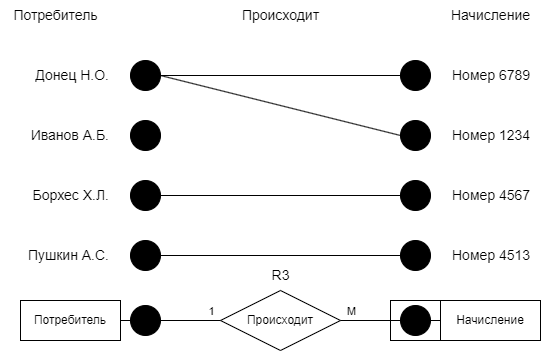

The diagram above was exported from draw.io. Its source (the exported page's mxGraphModel, read from the mxfile embedded in the PNG):
<mxGraphModel dx="1434" dy="884" grid="1" gridSize="10" guides="1" tooltips="1" connect="1" arrows="1" fold="1" page="1" pageScale="1" pageWidth="827" pageHeight="1169" math="0" shadow="0">
  <root>
    <mxCell id="0" />
    <mxCell id="1" parent="0" />
    <mxCell id="PyZRf-cDLUBqdU33Cs7a-66" value="Потребитель" style="whiteSpace=wrap;html=1;align=center;gradientColor=none;" vertex="1" parent="1">
      <mxGeometry x="30" y="440" width="100" height="40" as="geometry" />
    </mxCell>
    <mxCell id="PyZRf-cDLUBqdU33Cs7a-67" style="edgeStyle=orthogonalEdgeStyle;rounded=0;orthogonalLoop=1;jettySize=auto;html=1;entryX=0;entryY=0.5;entryDx=0;entryDy=0;endArrow=none;endFill=0;" edge="1" parent="1" source="PyZRf-cDLUBqdU33Cs7a-73" target="PyZRf-cDLUBqdU33Cs7a-69">
      <mxGeometry relative="1" as="geometry" />
    </mxCell>
    <mxCell id="PyZRf-cDLUBqdU33Cs7a-68" value="Происходит" style="shape=rhombus;perimeter=rhombusPerimeter;whiteSpace=wrap;html=1;align=center;" vertex="1" parent="1">
      <mxGeometry x="230" y="430" width="120" height="60" as="geometry" />
    </mxCell>
    <mxCell id="PyZRf-cDLUBqdU33Cs7a-69" value="Начисление" style="whiteSpace=wrap;html=1;align=center;" vertex="1" parent="1">
      <mxGeometry x="450" y="440" width="100" height="40" as="geometry" />
    </mxCell>
    <mxCell id="PyZRf-cDLUBqdU33Cs7a-70" value="" style="endArrow=none;html=1;rounded=0;entryX=0;entryY=0.5;entryDx=0;entryDy=0;exitX=1;exitY=0.5;exitDx=0;exitDy=0;startArrow=none;startFill=0;endFill=0;" edge="1" parent="1" source="PyZRf-cDLUBqdU33Cs7a-76" target="PyZRf-cDLUBqdU33Cs7a-68">
      <mxGeometry relative="1" as="geometry">
        <mxPoint x="30" y="460" as="sourcePoint" />
        <mxPoint x="190" y="460" as="targetPoint" />
      </mxGeometry>
    </mxCell>
    <mxCell id="PyZRf-cDLUBqdU33Cs7a-71" value="" style="edgeStyle=orthogonalEdgeStyle;rounded=0;orthogonalLoop=1;jettySize=auto;html=1;entryX=0;entryY=0.5;entryDx=0;entryDy=0;endArrow=none;endFill=0;" edge="1" parent="1" source="PyZRf-cDLUBqdU33Cs7a-68" target="PyZRf-cDLUBqdU33Cs7a-73">
      <mxGeometry relative="1" as="geometry">
        <mxPoint x="350" y="460" as="sourcePoint" />
        <mxPoint x="450" y="460" as="targetPoint" />
      </mxGeometry>
    </mxCell>
    <mxCell id="PyZRf-cDLUBqdU33Cs7a-72" value="М" style="edgeLabel;html=1;align=center;verticalAlign=middle;resizable=0;points=[];" vertex="1" connectable="0" parent="PyZRf-cDLUBqdU33Cs7a-71">
      <mxGeometry x="-0.0857" relative="1" as="geometry">
        <mxPoint x="-17" y="-10" as="offset" />
      </mxGeometry>
    </mxCell>
    <mxCell id="PyZRf-cDLUBqdU33Cs7a-73" value="" style="ellipse;whiteSpace=wrap;html=1;aspect=fixed;fillColor=#000000;" vertex="1" parent="1">
      <mxGeometry x="410" y="445" width="30" height="30" as="geometry" />
    </mxCell>
    <mxCell id="PyZRf-cDLUBqdU33Cs7a-74" value="" style="endArrow=none;html=1;rounded=0;entryX=0;entryY=0.5;entryDx=0;entryDy=0;exitX=1;exitY=0.5;exitDx=0;exitDy=0;startArrow=none;startFill=0;endFill=0;" edge="1" parent="1" source="PyZRf-cDLUBqdU33Cs7a-66" target="PyZRf-cDLUBqdU33Cs7a-76">
      <mxGeometry relative="1" as="geometry">
        <mxPoint x="130" y="460" as="sourcePoint" />
        <mxPoint x="230" y="460" as="targetPoint" />
      </mxGeometry>
    </mxCell>
    <mxCell id="PyZRf-cDLUBqdU33Cs7a-75" value="1" style="edgeLabel;html=1;align=center;verticalAlign=middle;resizable=0;points=[];" vertex="1" connectable="0" parent="PyZRf-cDLUBqdU33Cs7a-74">
      <mxGeometry x="-0.0286" relative="1" as="geometry">
        <mxPoint x="85" y="-10" as="offset" />
      </mxGeometry>
    </mxCell>
    <mxCell id="PyZRf-cDLUBqdU33Cs7a-76" value="" style="ellipse;whiteSpace=wrap;html=1;aspect=fixed;fillColor=#000000;" vertex="1" parent="1">
      <mxGeometry x="140" y="445" width="30" height="30" as="geometry" />
    </mxCell>
    <mxCell id="PyZRf-cDLUBqdU33Cs7a-77" style="rounded=0;orthogonalLoop=1;jettySize=auto;html=1;entryX=0;entryY=0.5;entryDx=0;entryDy=0;endArrow=none;endFill=0;" edge="1" parent="1" source="PyZRf-cDLUBqdU33Cs7a-78" target="PyZRf-cDLUBqdU33Cs7a-84">
      <mxGeometry relative="1" as="geometry" />
    </mxCell>
    <mxCell id="PyZRf-cDLUBqdU33Cs7a-78" value="" style="ellipse;whiteSpace=wrap;html=1;aspect=fixed;fillColor=#000000;" vertex="1" parent="1">
      <mxGeometry x="140" y="380" width="30" height="30" as="geometry" />
    </mxCell>
    <mxCell id="PyZRf-cDLUBqdU33Cs7a-79" value="" style="ellipse;whiteSpace=wrap;html=1;aspect=fixed;fillColor=#000000;" vertex="1" parent="1">
      <mxGeometry x="140" y="320" width="30" height="30" as="geometry" />
    </mxCell>
    <mxCell id="PyZRf-cDLUBqdU33Cs7a-80" value="" style="ellipse;whiteSpace=wrap;html=1;aspect=fixed;fillColor=#000000;" vertex="1" parent="1">
      <mxGeometry x="140" y="260" width="30" height="30" as="geometry" />
    </mxCell>
    <mxCell id="PyZRf-cDLUBqdU33Cs7a-81" style="rounded=0;orthogonalLoop=1;jettySize=auto;html=1;entryX=0;entryY=0.5;entryDx=0;entryDy=0;endArrow=none;endFill=0;" edge="1" parent="1" source="PyZRf-cDLUBqdU33Cs7a-83" target="PyZRf-cDLUBqdU33Cs7a-88">
      <mxGeometry relative="1" as="geometry" />
    </mxCell>
    <mxCell id="PyZRf-cDLUBqdU33Cs7a-82" style="rounded=0;orthogonalLoop=1;jettySize=auto;html=1;exitX=1;exitY=0.5;exitDx=0;exitDy=0;entryX=0;entryY=0.5;entryDx=0;entryDy=0;endArrow=none;endFill=0;" edge="1" parent="1" source="PyZRf-cDLUBqdU33Cs7a-83" target="PyZRf-cDLUBqdU33Cs7a-87">
      <mxGeometry relative="1" as="geometry" />
    </mxCell>
    <mxCell id="PyZRf-cDLUBqdU33Cs7a-83" value="" style="ellipse;whiteSpace=wrap;html=1;aspect=fixed;fillColor=#000000;" vertex="1" parent="1">
      <mxGeometry x="140" y="200" width="30" height="30" as="geometry" />
    </mxCell>
    <mxCell id="PyZRf-cDLUBqdU33Cs7a-84" value="" style="ellipse;whiteSpace=wrap;html=1;aspect=fixed;fillColor=#000000;" vertex="1" parent="1">
      <mxGeometry x="410" y="380" width="30" height="30" as="geometry" />
    </mxCell>
    <mxCell id="PyZRf-cDLUBqdU33Cs7a-85" value="" style="ellipse;whiteSpace=wrap;html=1;aspect=fixed;fillColor=#000000;" vertex="1" parent="1">
      <mxGeometry x="410" y="320" width="30" height="30" as="geometry" />
    </mxCell>
    <mxCell id="PyZRf-cDLUBqdU33Cs7a-86" style="rounded=0;orthogonalLoop=1;jettySize=auto;html=1;entryX=1;entryY=0.5;entryDx=0;entryDy=0;endArrow=none;endFill=0;exitX=0;exitY=0.5;exitDx=0;exitDy=0;" edge="1" parent="1" source="PyZRf-cDLUBqdU33Cs7a-85" target="PyZRf-cDLUBqdU33Cs7a-79">
      <mxGeometry relative="1" as="geometry" />
    </mxCell>
    <mxCell id="PyZRf-cDLUBqdU33Cs7a-87" value="" style="ellipse;whiteSpace=wrap;html=1;aspect=fixed;fillColor=#000000;" vertex="1" parent="1">
      <mxGeometry x="410" y="260" width="30" height="30" as="geometry" />
    </mxCell>
    <mxCell id="PyZRf-cDLUBqdU33Cs7a-88" value="" style="ellipse;whiteSpace=wrap;html=1;aspect=fixed;fillColor=#000000;" vertex="1" parent="1">
      <mxGeometry x="410" y="200" width="30" height="30" as="geometry" />
    </mxCell>
    <mxCell id="PyZRf-cDLUBqdU33Cs7a-89" value="&lt;font style=&quot;font-size: 14px;&quot;&gt;Потребитель&lt;/font&gt;" style="text;html=1;align=center;verticalAlign=middle;resizable=0;points=[];autosize=1;strokeColor=none;fillColor=none;" vertex="1" parent="1">
      <mxGeometry x="10" y="140" width="110" height="30" as="geometry" />
    </mxCell>
    <mxCell id="PyZRf-cDLUBqdU33Cs7a-90" value="&lt;font style=&quot;font-size: 14px;&quot;&gt;Происходит&lt;/font&gt;" style="text;html=1;align=center;verticalAlign=middle;resizable=0;points=[];autosize=1;strokeColor=none;fillColor=none;" vertex="1" parent="1">
      <mxGeometry x="240" y="140" width="100" height="30" as="geometry" />
    </mxCell>
    <mxCell id="PyZRf-cDLUBqdU33Cs7a-91" value="&lt;font style=&quot;font-size: 14px;&quot;&gt;Начисление&lt;/font&gt;" style="text;html=1;align=center;verticalAlign=middle;resizable=0;points=[];autosize=1;strokeColor=none;fillColor=none;" vertex="1" parent="1">
      <mxGeometry x="450" y="140" width="100" height="30" as="geometry" />
    </mxCell>
    <mxCell id="PyZRf-cDLUBqdU33Cs7a-92" value="&lt;font style=&quot;font-size: 14px;&quot;&gt;Донец Н.О.&lt;/font&gt;" style="text;html=1;align=right;verticalAlign=middle;resizable=0;points=[];autosize=1;strokeColor=none;fillColor=none;" vertex="1" parent="1">
      <mxGeometry x="20" y="200" width="100" height="30" as="geometry" />
    </mxCell>
    <mxCell id="PyZRf-cDLUBqdU33Cs7a-93" value="&lt;span style=&quot;font-size: 14px;&quot;&gt;Иванов А.Б.&lt;/span&gt;" style="text;html=1;align=right;verticalAlign=middle;resizable=0;points=[];autosize=1;strokeColor=none;fillColor=none;" vertex="1" parent="1">
      <mxGeometry x="20" y="260" width="100" height="30" as="geometry" />
    </mxCell>
    <mxCell id="PyZRf-cDLUBqdU33Cs7a-94" value="&lt;font style=&quot;font-size: 14px;&quot;&gt;Борхес Х.Л.&lt;/font&gt;" style="text;html=1;align=right;verticalAlign=middle;resizable=0;points=[];autosize=1;strokeColor=none;fillColor=none;" vertex="1" parent="1">
      <mxGeometry x="20" y="320" width="100" height="30" as="geometry" />
    </mxCell>
    <mxCell id="PyZRf-cDLUBqdU33Cs7a-95" value="&lt;font style=&quot;font-size: 14px;&quot;&gt;Пушкин А.С.&lt;/font&gt;" style="text;html=1;align=right;verticalAlign=middle;resizable=0;points=[];autosize=1;strokeColor=none;fillColor=none;" vertex="1" parent="1">
      <mxGeometry x="20" y="380" width="100" height="30" as="geometry" />
    </mxCell>
    <mxCell id="PyZRf-cDLUBqdU33Cs7a-96" value="&lt;span style=&quot;font-size: 14px;&quot;&gt;Номер 6789&lt;/span&gt;" style="text;html=1;align=left;verticalAlign=middle;resizable=0;points=[];autosize=1;strokeColor=none;fillColor=none;" vertex="1" parent="1">
      <mxGeometry x="460" y="200" width="100" height="30" as="geometry" />
    </mxCell>
    <mxCell id="PyZRf-cDLUBqdU33Cs7a-97" value="&lt;span style=&quot;font-size: 14px;&quot;&gt;Номер 1234&lt;/span&gt;" style="text;html=1;align=left;verticalAlign=middle;resizable=0;points=[];autosize=1;strokeColor=none;fillColor=none;" vertex="1" parent="1">
      <mxGeometry x="460" y="260" width="100" height="30" as="geometry" />
    </mxCell>
    <mxCell id="PyZRf-cDLUBqdU33Cs7a-98" value="&lt;span style=&quot;font-size: 14px;&quot;&gt;Номер 4567&lt;/span&gt;" style="text;html=1;align=left;verticalAlign=middle;resizable=0;points=[];autosize=1;strokeColor=none;fillColor=none;" vertex="1" parent="1">
      <mxGeometry x="460" y="320" width="100" height="30" as="geometry" />
    </mxCell>
    <mxCell id="PyZRf-cDLUBqdU33Cs7a-99" value="&lt;span style=&quot;font-size: 14px;&quot;&gt;Номер 4513&lt;/span&gt;" style="text;html=1;align=left;verticalAlign=middle;resizable=0;points=[];autosize=1;strokeColor=none;fillColor=none;" vertex="1" parent="1">
      <mxGeometry x="460" y="380" width="100" height="30" as="geometry" />
    </mxCell>
    <mxCell id="PyZRf-cDLUBqdU33Cs7a-100" value="&lt;span style=&quot;font-size: 14px;&quot;&gt;R3&lt;/span&gt;" style="text;html=1;align=center;verticalAlign=middle;resizable=0;points=[];autosize=1;strokeColor=none;fillColor=none;" vertex="1" parent="1">
      <mxGeometry x="270" y="400" width="40" height="30" as="geometry" />
    </mxCell>
    <mxCell id="PyZRf-cDLUBqdU33Cs7a-101" value="" style="rounded=0;whiteSpace=wrap;html=1;fillColor=none;" vertex="1" parent="1">
      <mxGeometry x="400" y="440" width="50" height="40" as="geometry" />
    </mxCell>
  </root>
</mxGraphModel>